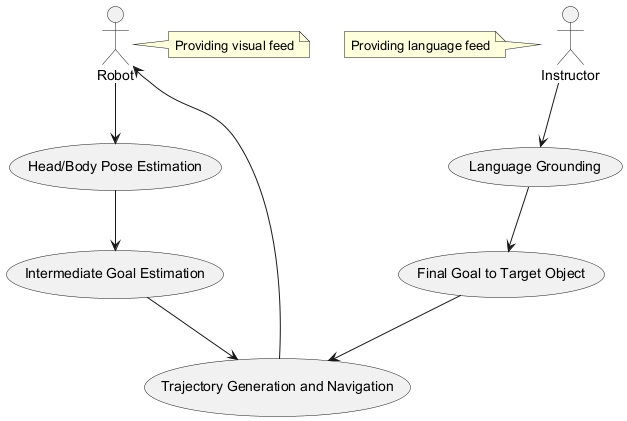

The diagram above was rendered by PlantUML. Its source (embedded in the PNG):
@startuml
actor Instructor as instructor
actor Robot as robot
usecase "Head/Body Pose Estimation" as headBodyPose
usecase "Intermediate Goal Estimation" as intermediateGoal
usecase "Trajectory Generation and Navigation" as trajectory
usecase "Language Grounding" as languageGrounding
usecase "Final Goal to Target Object" as finalGoal

instructor --> languageGrounding
robot --> headBodyPose
headBodyPose --> intermediateGoal
intermediateGoal --> trajectory
languageGrounding --> finalGoal
finalGoal --> trajectory
trajectory --> robot

note right of robot: Providing visual feed
note left of instructor: Providing language feed
@enduml